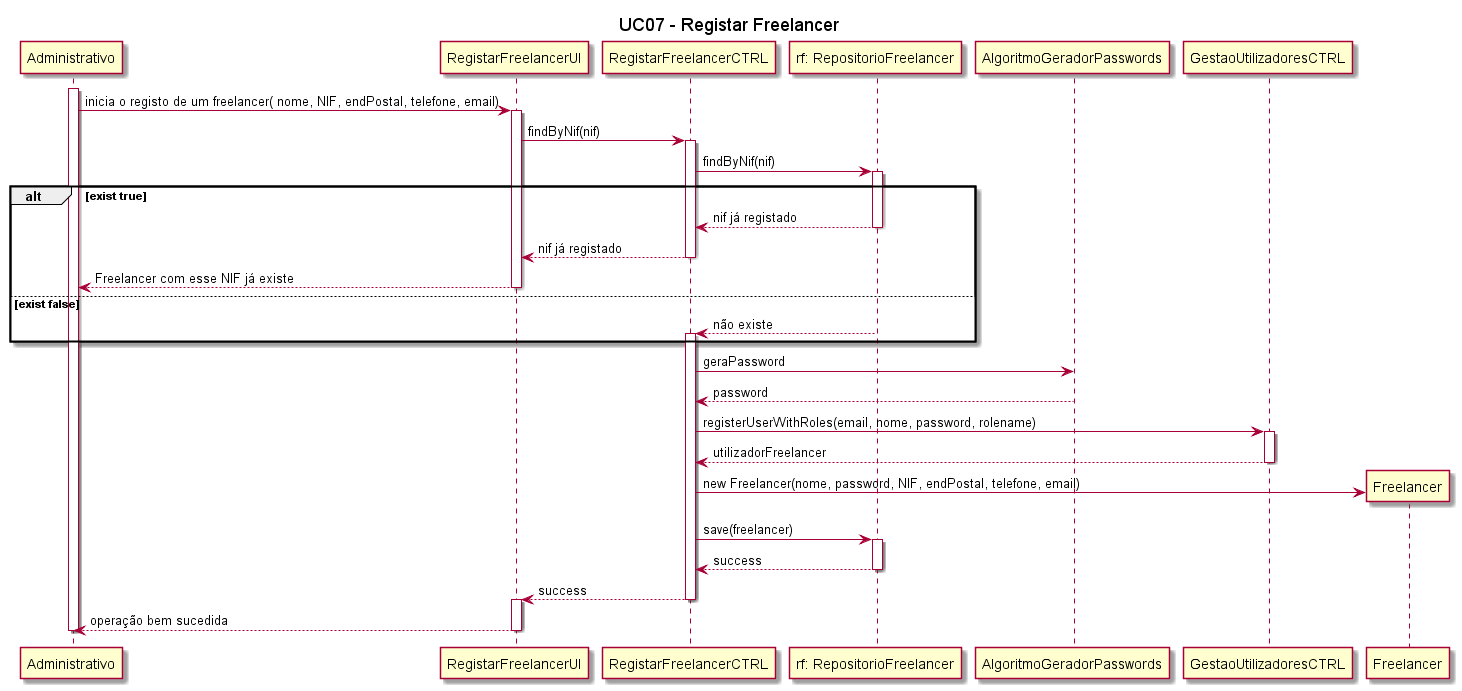

The diagram above was rendered by PlantUML. Its source (embedded in the PNG):
@startuml

title UC07 - Registar Freelancer

participant "Administrativo" as Administrativo
participant "RegistarFreelancerUI" as RegistarFreelancerUI
participant "RegistarFreelancerCTRL" as RegistarFreelancerCTRL
participant "rf: RepositorioFreelancer" as RepositorioFreelancer


activate Administrativo
Administrativo -> RegistarFreelancerUI : inicia o registo de um freelancer( nome, NIF, endPostal, telefone, email)
activate RegistarFreelancerUI
RegistarFreelancerUI -> RegistarFreelancerCTRL: findByNif(nif)
activate RegistarFreelancerCTRL
RegistarFreelancerCTRL -> RepositorioFreelancer: findByNif(nif)
activate RepositorioFreelancer
alt exist true
    RepositorioFreelancer --> RegistarFreelancerCTRL: nif já registado
    deactivate RepositorioFreelancer
    RegistarFreelancerCTRL --> RegistarFreelancerUI: nif já registado
    deactivate RegistarFreelancerCTRL
    RegistarFreelancerUI --> Administrativo: Freelancer com esse NIF já existe
    deactivate RegistarFreelancerUI

else exist false
    RepositorioFreelancer --> RegistarFreelancerCTRL: não existe
    activate RegistarFreelancerCTRL
    
end

RegistarFreelancerCTRL -> AlgoritmoGeradorPasswords: geraPassword
AlgoritmoGeradorPasswords --> RegistarFreelancerCTRL: password 

RegistarFreelancerCTRL -> GestaoUtilizadoresCTRL: registerUserWithRoles(email, nome, password, rolename)
activate GestaoUtilizadoresCTRL
GestaoUtilizadoresCTRL --> RegistarFreelancerCTRL: utilizadorFreelancer
deactivate GestaoUtilizadoresCTRL
create Freelancer
RegistarFreelancerCTRL -> Freelancer: new Freelancer(nome, password, NIF, endPostal, telefone, email)
RegistarFreelancerCTRL -> RepositorioFreelancer: save(freelancer)
activate RepositorioFreelancer
RepositorioFreelancer --> RegistarFreelancerCTRL: success
deactivate RepositorioFreelancer
RegistarFreelancerCTRL --> RegistarFreelancerUI: success
deactivate RegistarFreelancerCTRL
activate RegistarFreelancerUI
RegistarFreelancerUI --> Administrativo: operação bem sucedida
deactivate RegistarFreelancerUI
deactivate Administrativo




@enduml